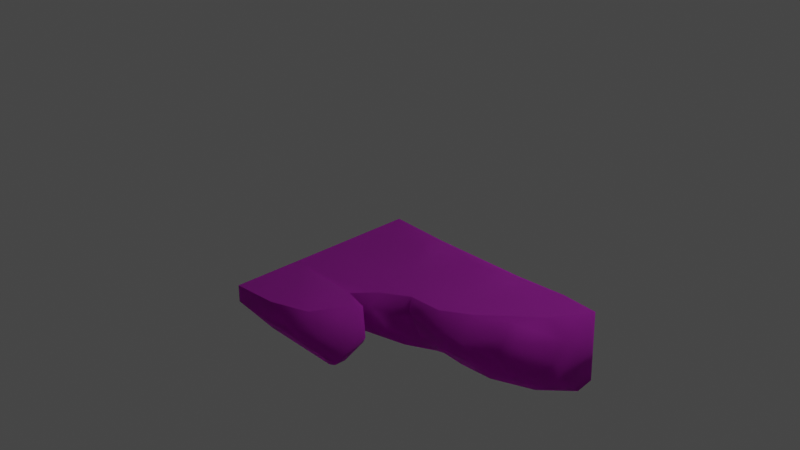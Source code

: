 # Source: Ruins_Trim_Base_DMG_2M_B.blend  (saved by Blender 3.5.10; exported with 4.5.12 LTS)
import bpy
from mathutils import Matrix  # noqa: F401  (used for matrix-valued properties, if any)

bpy.ops.wm.read_factory_settings(use_empty=True)
scene = bpy.context.scene
scene.name = 'Scene'

# ---- collections
col_collection = bpy.data.collections.new('Collection'); scene.collection.children.link(col_collection)

# ---- images (referenced by path relative to the original .blend; pixels are not part of the script)
import os
ASSET_DIR = os.environ.get("B2B_ASSET_DIR", "")  # directory of the original .blend (textures are referenced by path, not embedded)
HERE = os.path.dirname(os.path.abspath(__file__))  # packed textures are extracted next to this script under _unpacked/

def load_image(name, relpath, width, height, colorspace="sRGB"):
    """Load a texture the original file referenced (path relative to the .blend, or extracted next to this script)."""
    p = next((c for c in (os.path.join(HERE, relpath), os.path.join(ASSET_DIR, relpath)) if relpath and os.path.exists(c)), "")
    if p:
        img = bpy.data.images.load(p, check_existing=True)
        img.name = name
    else:  # same state as the original file: an image datablock whose file is absent (Cycles renders it pink)
        img = bpy.data.images.new(name, width, height)
        img.source = "FILE"
        img.filepath = "//" + (relpath or name)
    img.colorspace_settings.name = colorspace
    return img
img_dn_hl_ruins_trim_base_b_d_png = load_image('Dn_HL_Ruins_Trim_Base_B_d.png', 'Dn_HL_Ruins_Trim_Base_B_d.png', 1024, 1024, 'sRGB')
img_dn_hl_ruins_trim_base_b_mre_packed_png = load_image('Dn_HL_Ruins_Trim_Base_B_mre_packed.png', 'Dn_HL_Ruins_Trim_Base_B_mre_packed.png', 1024, 1024, 'sRGB')
img_c__users_joo_desktop_files_game_environment_hell_textures__dn_h = load_image('C__Users_joo_Desktop_Files_Game_Environment_Hell_Textures__Dn_H', 'C__Users_joo_Desktop_Files_Game_Environment_Hell_Textures__Dn_HL_Ruins_Trim_Base_B_n_png_Normal_Bump.png', 1024, 1024, 'sRGB')

# ---- materials (node trees are filled in below, after node groups)
mat_dn_hl_inst_ruins_trim_base_b = bpy.data.materials.new('Dn_HL_Inst_Ruins_Trim_Base_B')
mat_dn_hl_inst_ruins_trim_base_b.use_transparent_shadow = False
mat_dn_hl_inst_ruins_trim_base_b.diffuse_color = (0.588, 0.588, 0.588, 1.0)
mat_dn_hl_inst_ruins_trim_base_b.roughness = 0.9

# ---- material node trees
mat_dn_hl_inst_ruins_trim_base_b.use_nodes = True; mat_dn_hl_inst_ruins_trim_base_b.node_tree.nodes.clear()
_N = mat_dn_hl_inst_ruins_trim_base_b.node_tree.nodes; _L = mat_dn_hl_inst_ruins_trim_base_b.node_tree.links
n0 = _N.new('ShaderNodeBsdfPrincipled'); n0.name = 'Principled BSDF'; n0.location = (0, 300)
n0.distribution = 'GGX'
n0.subsurface_method = 'RANDOM_WALK_SKIN'
n0.inputs[2].default_value = 0.9
n0.inputs[13].default_value = 0.0
n0.inputs[18].default_value = 1.0
n0.inputs[27].default_value = (0.0, 0.0, 0.0, 1.0)
n0.inputs[28].default_value = 1.0
n1 = _N.new('ShaderNodeOutputMaterial'); n1.name = 'Material Output'; n1.location = (280, 300)
n2 = _N.new('ShaderNodeTexImage'); n2.name = 'Image Texture'; n2.location = (-480, 300)
n2.image = img_dn_hl_ruins_trim_base_b_d_png
n3 = _N.new('ShaderNodeTexImage'); n3.name = 'Image Texture.001'; n3.location = (-480, 0)
n3.image = img_dn_hl_ruins_trim_base_b_mre_packed_png
n4 = _N.new('ShaderNodeTexImage'); n4.name = 'Image Texture.002'; n4.location = (-480, -300)
n4.image = img_c__users_joo_desktop_files_game_environment_hell_textures__dn_h
n5 = _N.new('ShaderNodeNormalMap'); n5.name = 'Normal Map'; n5.location = (-200, -300)
n5.inputs[0].default_value = 0.0
_L.new(n2.outputs[0], n0.inputs[0])
_L.new(n4.outputs[0], n5.inputs[1])
_L.new(n5.outputs[0], n0.inputs[5])
_L.new(n0.outputs[0], n1.inputs[0])
_L.new(n3.outputs[0], n0.inputs[1])
n1.is_active_output = True

# ---- world
world_world = bpy.data.worlds.new('World'); scene.world = world_world
world_world.use_nodes = True; world_world.node_tree.nodes.clear()
_N = world_world.node_tree.nodes; _L = world_world.node_tree.links
n0 = _N.new('ShaderNodeOutputWorld'); n0.name = 'World Output'; n0.location = (300, 300)
n1 = _N.new('ShaderNodeBackground'); n1.name = 'Background'; n1.location = (10, 300)
n1.inputs[0].default_value = (0.05088, 0.05088, 0.05088, 1.0)
_L.new(n1.outputs[0], n0.inputs[0])
n0.is_active_output = True
world_world.color = (0.05088, 0.05088, 0.05088)
world_world.use_sun_shadow = False
world_world.sun_shadow_jitter_overblur = 0.0

# ---- cameras
cam_camera = bpy.data.cameras.new('Camera')
cam_camera.clip_end = 100.0
cam_camera.ortho_scale = 7.314

# ---- lights
light_light = bpy.data.lights.new('Light', 'POINT')
light_light.transmission_factor = 0.0
light_light.energy = 1000.0
light_light.shadow_soft_size = 0.1
light_light.shadow_maximum_resolution = 0.006
light_light.use_absolute_resolution = True

# ---- meshes
me_ruins_trim_base_dmg_2m_b = bpy.data.meshes.new('Ruins_Trim_Base_DMG_2M_B')
me_ruins_trim_base_dmg_2m_b.from_pydata([(2.5, 0.007003, 0.07523), (2.467, -0.03143, -0.02543), (2.127, -0.000209, -0.0105), (0.9544, -0.001084, 1.162), (0.7496, -0.0329, 1.318), (0.983, -0.08771, 1.265), (1.242, 0.02167, 1.023), (2.127, -0.7368, -0.006683), (2.496, -0.7263, -0.01073), (2.497, -0.7551, 0.173), (2.289, -0.7893, 0.2929), (2.274, -0.7006, 0.4969), (1.667, -0.5905, 0.7965), (1.58, -0.3841, 0.9933), (1.484, -0.4131, 0.9289), (1.791, -0.3489, 1.002), (1.959, -0.6178, 0.7473), (2.5, -0.1418, 0.4041), (2.269, 0.00239, 0.4068), (2.483, -0.52, 0.4716), (2.393, -0.642, 0.4904), (2.366, -0.5019, 0.5623), (2.185, -0.4781, 0.7086), (2.019, -0.4424, 0.8697), (2.075, -0.3056, 0.831), (1.887, -0.1476, 1.058), (2.145, -0.09411, 0.7696), (1.795, -0.2916, 1.067), (1.486, -0.3246, 0.9829), (1.329, -0.1763, 1.082), (1.426, -0.2572, 1.099), (1.323, -0.03553, 1.122), (1.585, 0.0309, 1.023), (1.841, 0.02428, 0.8473), (2.058, -0.02523, 0.6576), (2.186, -0.281, 0.8422), (2.259, -0.1044, 0.7859), (2.265, -0.4188, 0.8269), (2.45, -0.4368, 0.6204), (2.495, -0.2782, 0.5223), (2.179, -0.01066, 0.6519), (0.0, 0.0, 1.324), (-0.003778, -0.1683, 1.991), (-0.002078, 0.0, 1.991), (0.000379, -0.1702, 1.324), (0.000379, -0.5115, 1.703), (0.0, 0.0, 0.6622), (-0.001905, -0.3624, 1.324), (0.000379, -0.482, 0.6622), (0.0, 0.0, 0.0), (-0.000763, -0.5979, 0.7853), (0.000379, -0.7938, 0.0), (0.000379, -0.8334, 0.2461), (1.414, -0.4764, 0.8977), (1.516, -0.6633, 0.6515), (1.3, -0.6382, 0.7482), (1.24, -0.7089, 0.5496), (0.8931, -0.6133, 0.8979), (1.894, -0.7657, 0.3516), (0.9589, -0.7446, 0.5315), (0.523, -0.4249, 1.26), (1.962, -0.8033, 0.2799), (1.829, -0.7825, 0.1928), (1.766, -0.7588, 0.01381), (1.337, -0.8246, 0.2864), (1.562, -0.7304, -0.02539), (1.24, -0.7789, -0.03665), (0.06899, -0.8591, 0.2954), (0.06934, -0.4874, 1.107), (0.2708, -0.4062, 1.297), (0.6043, -0.3896, 1.334), (0.5593, -0.3746, 1.341), (0.1112, -0.4055, 1.307), (0.885, -0.3046, 1.328), (1.017, -0.3934, 1.4), (0.9851, -0.5141, 1.591), (0.4717, -0.513, 1.556), (0.2978, -0.5592, 1.675), (0.8871, -0.5614, 1.687), (0.09209, -0.5273, 1.711), (1.06, -0.4473, 1.767), (0.7383, -0.1567, 2.006), (0.4875, 0.03643, 1.993), (0.8139, 0.01667, 1.842), (0.9757, -0.1392, 1.827), (1.173, -0.2944, 1.706), (1.135, -0.2611, 1.474), (1.144, -0.1561, 1.487), (0.9615, -0.001948, 1.476), (0.943, -0.0805, 1.33), (1.335, -0.06457, -0.01508), (1.107, -0.315, -0.03753), (0.7482, -0.05888, -0.02678), (0.989, -0.4198, -0.05155), (0.6276, 0.01723, 1.366), (0.6765, 0.05883, 1.851), (0.3297, 0.01143, 1.565), (0.993, 0.01056, 0.7729), (1.631, 0.04371, 0.7717), (0.5116, -0.03052, 0.1867), (0.6133, -0.01706, 0.006211), (1.208, -0.01284, 0.1345), (1.618, 0.001939, 0.02859), (1.602, 0.01948, 0.5566), (2.011, -0.005354, 0.3845), (1.148, -0.5242, 1.015), (1.148, -0.4318, 1.042), (1.125, -0.3142, 1.254), (1.126, -0.2508, 1.221)], [], [(0, 1, 2), (3, 4, 5), (3, 5, 6), (7, 8, 9), (7, 9, 10), (11, 10, 9), (12, 13, 14), (15, 13, 12), (16, 15, 12), (12, 11, 16), (17, 0, 18), (17, 19, 0), (8, 1, 0), (19, 8, 0), (9, 8, 19), (19, 20, 9), (19, 21, 20), (11, 9, 20), (22, 20, 21), (23, 11, 20), (22, 23, 20), (16, 11, 23), (22, 24, 23), (16, 23, 15), (24, 25, 23), (26, 25, 24), (23, 27, 15), (25, 27, 23), (28, 15, 27), (28, 13, 15), (14, 13, 28), (14, 28, 29), (28, 27, 30), (30, 29, 28), (25, 30, 27), (30, 31, 29), (31, 30, 25), (31, 6, 29), (6, 31, 32), (31, 25, 32), (32, 25, 33), (26, 33, 25), (26, 34, 33), (34, 18, 33), (24, 35, 26), (26, 35, 36), (35, 37, 36), (37, 35, 24), (22, 37, 24), (22, 21, 37), (37, 21, 38), (37, 38, 36), (21, 39, 38), (19, 39, 21), (36, 38, 39), (39, 19, 17), (36, 39, 17), (17, 40, 36), (18, 40, 17), (36, 40, 26), (34, 40, 18), (40, 34, 26), (41, 42, 43), (42, 41, 44), (45, 42, 44), (46, 44, 41), (45, 44, 47), (44, 46, 48), (48, 47, 44), (48, 46, 49), (47, 48, 50), (49, 51, 48), (48, 52, 50), (48, 51, 52), (12, 14, 53), (12, 53, 54), (55, 54, 53), (11, 12, 54), (54, 55, 56), (54, 56, 11), (57, 56, 55), (11, 56, 58), (59, 56, 57), (60, 59, 57), (61, 11, 58), (11, 61, 10), (61, 7, 10), (62, 7, 61), (58, 62, 61), (62, 63, 7), (64, 62, 58), (64, 63, 62), (58, 56, 64), (65, 63, 64), (56, 59, 64), (66, 65, 64), (64, 67, 66), (67, 64, 59), (51, 66, 67), (67, 52, 51), (50, 52, 67), (67, 59, 68), (50, 67, 68), (68, 59, 60), (68, 47, 50), (68, 60, 69), (70, 69, 60), (69, 70, 71), (69, 71, 47), (68, 69, 72), (68, 72, 47), (69, 47, 72), (73, 74, 71), (75, 71, 74), (76, 71, 75), (77, 71, 76), (47, 71, 77), (45, 47, 77), (76, 75, 78), (78, 77, 76), (79, 45, 77), (78, 79, 77), (79, 42, 45), (75, 80, 78), (74, 80, 75), (81, 79, 78), (42, 79, 81), (80, 81, 78), (43, 42, 82), (42, 81, 82), (81, 83, 82), (83, 81, 84), (84, 81, 80), (74, 85, 80), (85, 84, 80), (86, 85, 74), (74, 73, 86), (87, 84, 85), (85, 86, 87), (87, 83, 84), (87, 88, 83), (87, 89, 88), (86, 89, 87), (86, 73, 89), (4, 89, 73), (1, 8, 7), (1, 7, 2), (2, 7, 90), (63, 65, 7), (7, 91, 90), (91, 7, 65), (92, 90, 91), (65, 66, 91), (91, 49, 92), (91, 66, 93), (91, 93, 49), (51, 93, 66), (93, 51, 49), (4, 88, 89), (4, 94, 88), (88, 94, 83), (94, 4, 41), (4, 3, 41), (83, 94, 95), (95, 82, 83), (96, 95, 94), (82, 95, 96), (96, 94, 41), (82, 96, 43), (43, 96, 41), (3, 97, 41), (6, 97, 3), (97, 46, 41), (6, 98, 97), (32, 98, 6), (32, 33, 98), (97, 99, 46), (99, 49, 46), (99, 100, 49), (99, 97, 100), (100, 92, 49), (97, 98, 101), (97, 101, 100), (100, 102, 92), (102, 100, 101), (102, 90, 92), (2, 90, 102), (101, 98, 103), (102, 101, 103), (33, 103, 98), (2, 102, 103), (33, 18, 103), (103, 104, 2), (18, 104, 103), (104, 0, 2), (104, 18, 0), (73, 71, 70), (70, 105, 73), (70, 60, 105), (57, 105, 60), (55, 105, 57), (5, 4, 73), (106, 105, 55), (53, 106, 55), (106, 53, 14), (105, 107, 73), (107, 105, 106), (73, 107, 5), (106, 14, 108), (106, 108, 107), (5, 107, 108), (29, 108, 14), (5, 108, 29), (5, 29, 6)])
me_ruins_trim_base_dmg_2m_b.polygons.foreach_set('use_smooth', [True] * 214)
_k = set([(0, 2), (0, 18), (1, 2), (1, 8), (2, 90), (3, 4), (3, 6), (4, 73), (4, 89), (6, 32), (7, 8), (7, 10), (7, 63), (10, 11), (11, 16), (13, 14), (13, 15), (14, 53), (15, 16), (18, 33), (32, 33), (41, 43), (41, 46), (42, 43), (42, 45), (43, 82), (45, 47), (46, 49), (47, 50), (47, 71), (49, 51), (49, 92), (50, 52), (51, 52), (51, 66), (53, 55), (55, 57), (57, 60), (60, 70), (63, 65), (65, 66), (70, 71), (71, 73), (82, 83), (83, 88), (88, 89), (90, 92)])
me_ruins_trim_base_dmg_2m_b.attributes.new('sharp_edge', 'BOOLEAN', 'EDGE').data.foreach_set('value', [ (min(e.vertices), max(e.vertices)) in _k for e in me_ruins_trim_base_dmg_2m_b.edges])
_uv = me_ruins_trim_base_dmg_2m_b.uv_layers.new(name='UVMap')
_uv.uv.foreach_set('vector', [0.8677, 0.8636, 0.8652, 0.8568, 0.8423, 0.8578, 0.7627, 0.9373, 0.749, 0.9478, 0.7646, 0.9443, 0.7627, 0.9373, 0.7646, 0.9443, 0.7822, 0.9278, 0.6406, 0.6108, 0.5806, 0.6111, 0.5811, 0.6411, 0.6406, 0.6108, 0.5811, 0.6411, 0.6152, 0.6602, 0.6182, 0.6934, 0.6152, 0.6602, 0.5811, 0.6411, 0.5752, 0.8348, 0.5557, 0.8168, 0.5405, 0.8307, 0.5791, 0.7963, 0.5557, 0.8168, 0.5752, 0.8348, 0.6118, 0.8026, 0.5791, 0.7963, 0.5752, 0.8348, 0.5752, 0.8348, 0.6606, 0.822, 0.6118, 0.8026, 0.7383, 0.7854, 0.7466, 0.83, 0.7666, 0.786, 0.7383, 0.7854, 0.7183, 0.7881, 0.7466, 0.83, 0.7397, 0.8474, 0.7471, 0.8488, 0.7466, 0.83, 0.7183, 0.7881, 0.7397, 0.8474, 0.7466, 0.83, 0.7129, 0.8348, 0.7397, 0.8474, 0.7183, 0.7881, 0.7183, 0.7881, 0.6865, 0.7917, 0.7129, 0.8348, 0.7183, 0.7881, 0.6973, 0.7695, 0.6865, 0.7917, 0.6606, 0.822, 0.7129, 0.8348, 0.6865, 0.7917, 0.6592, 0.7524, 0.6865, 0.7917, 0.6973, 0.7695, 0.6182, 0.7719, 0.6606, 0.822, 0.6865, 0.7917, 0.6592, 0.7524, 0.6182, 0.7719, 0.6865, 0.7917, 0.6118, 0.8026, 0.6606, 0.822, 0.6182, 0.7719, 0.6592, 0.7524, 0.624, 0.7402, 0.6182, 0.7719, 0.6118, 0.8026, 0.6182, 0.7719, 0.5791, 0.7963, 0.624, 0.7402, 0.5786, 0.7605, 0.6182, 0.7719, 0.6079, 0.7161, 0.5786, 0.7605, 0.624, 0.7402, 0.6182, 0.7719, 0.5767, 0.7827, 0.5791, 0.7963, 0.5786, 0.7605, 0.5767, 0.7827, 0.6182, 0.7719, 0.5454, 0.8145, 0.5791, 0.7963, 0.5767, 0.7827, 0.5454, 0.8145, 0.5557, 0.8168, 0.5791, 0.7963, 0.5405, 0.8307, 0.5557, 0.8168, 0.5454, 0.8145, 0.5405, 0.8307, 0.5454, 0.8145, 0.5181, 0.812, 0.5454, 0.8145, 0.5767, 0.7827, 0.5352, 0.801, 0.5352, 0.801, 0.5181, 0.812, 0.5454, 0.8145, 0.5786, 0.7605, 0.5352, 0.801, 0.5767, 0.7827, 0.5352, 0.801, 0.5229, 0.8008, 0.5181, 0.812, 0.5229, 0.8008, 0.5352, 0.801, 0.5786, 0.7605, 0.5229, 0.8008, 0.5049, 0.8063, 0.5181, 0.812, 0.5049, 0.8063, 0.5229, 0.8008, 0.5303, 0.7657, 0.5229, 0.8008, 0.5786, 0.7605, 0.5303, 0.7657, 0.5303, 0.7657, 0.5786, 0.7605, 0.5615, 0.7283, 0.6079, 0.7161, 0.5615, 0.7283, 0.5786, 0.7605, 0.6079, 0.7161, 0.5952, 0.6941, 0.5615, 0.7283, 0.5952, 0.6941, 0.5752, 0.656, 0.5615, 0.7283, 0.8667, 0.8995, 0.8848, 0.9015, 0.876, 0.888, 0.876, 0.888, 0.8848, 0.9015, 0.8975, 0.8837, 0.8848, 0.9015, 0.9009, 0.9005, 0.8975, 0.8837, 0.9009, 0.9005, 0.8848, 0.9015, 0.8853, 0.9208, 0.9087, 0.9221, 0.9009, 0.9005, 0.8853, 0.9208, 0.9087, 0.9221, 0.9424, 0.9161, 0.9009, 0.9005, 0.9009, 0.9005, 0.9424, 0.9161, 0.9355, 0.9045, 0.9009, 0.9005, 0.9355, 0.9045, 0.8975, 0.8837, 0.9424, 0.9161, 0.9546, 0.8967, 0.9355, 0.9045, 0.9609, 0.9018, 0.9546, 0.8967, 0.9424, 0.9161, 0.8975, 0.8837, 0.9355, 0.9045, 0.9546, 0.8967, 0.9546, 0.8967, 0.9634, 0.8942, 0.9609, 0.8778, 0.8975, 0.8837, 0.9546, 0.8967, 0.9609, 0.8778, 0.9609, 0.8778, 0.9092, 0.8588, 0.8975, 0.8837, 0.9458, 0.8452, 0.9092, 0.8588, 0.9609, 0.8778, 0.8975, 0.8837, 0.9092, 0.8588, 0.8906, 0.8602, 0.9014, 0.8405, 0.9092, 0.8588, 0.9458, 0.8452, 0.9092, 0.8588, 0.9014, 0.8405, 0.8906, 0.8602, 0.6865, 0.9481, 0.6714, 0.9935, 0.6865, 0.9935, 0.6714, 0.9935, 0.6865, 0.9481, 0.6714, 0.9481, 0.6401, 0.9739, 0.6714, 0.9935, 0.6714, 0.9481, 0.6865, 0.9031, 0.6714, 0.9481, 0.6865, 0.9481, 0.6401, 0.9739, 0.6714, 0.9481, 0.6538, 0.9481, 0.6714, 0.9481, 0.6865, 0.9031, 0.6431, 0.9031, 0.6431, 0.9031, 0.6538, 0.9481, 0.6714, 0.9481, 0.6431, 0.9031, 0.6865, 0.9031, 0.6865, 0.858, 0.6538, 0.9481, 0.6431, 0.9031, 0.6323, 0.9114, 0.6865, 0.858, 0.6147, 0.858, 0.6431, 0.9031, 0.6431, 0.9031, 0.6113, 0.8748, 0.6323, 0.9114, 0.6431, 0.9031, 0.6147, 0.858, 0.6113, 0.8748, 0.7183, 0.7412, 0.7485, 0.7622, 0.7593, 0.7572, 0.7183, 0.7412, 0.7593, 0.7572, 0.7422, 0.7175, 0.7764, 0.7324, 0.7422, 0.7175, 0.7593, 0.7572, 0.6182, 0.6934, 0.7183, 0.7412, 0.7422, 0.7175, 0.7422, 0.7175, 0.7764, 0.7324, 0.7866, 0.7004, 0.7422, 0.7175, 0.7866, 0.7004, 0.6182, 0.6934, 0.8413, 0.7572, 0.7866, 0.7004, 0.7764, 0.7324, 0.6182, 0.6934, 0.7866, 0.7004, 0.6797, 0.6689, 0.833, 0.698, 0.7866, 0.7004, 0.8413, 0.7572, 0.9023, 0.8221, 0.833, 0.698, 0.8413, 0.7572, 0.6685, 0.6572, 0.6182, 0.6934, 0.6797, 0.6689, 0.6182, 0.6934, 0.6685, 0.6572, 0.6152, 0.6602, 0.6685, 0.6572, 0.6406, 0.6108, 0.6152, 0.6602, 0.6899, 0.6428, 0.6406, 0.6108, 0.6685, 0.6572, 0.6797, 0.6689, 0.6899, 0.6428, 0.6685, 0.6572, 0.6899, 0.6428, 0.6997, 0.6133, 0.6406, 0.6108, 0.771, 0.6572, 0.6899, 0.6428, 0.6797, 0.6689, 0.771, 0.6572, 0.6997, 0.6133, 0.6899, 0.6428, 0.6797, 0.6689, 0.7866, 0.7004, 0.771, 0.6572, 0.7334, 0.6062, 0.6997, 0.6133, 0.771, 0.6572, 0.7866, 0.7004, 0.833, 0.698, 0.771, 0.6572, 0.7866, 0.6038, 0.7334, 0.6062, 0.771, 0.6572, 0.771, 0.6572, 0.9819, 0.6606, 0.7866, 0.6038, 0.9819, 0.6606, 0.771, 0.6572, 0.833, 0.698, 0.9941, 0.6111, 0.7866, 0.6038, 0.9819, 0.6606, 0.9819, 0.6606, 0.9937, 0.6526, 0.9941, 0.6111, 0.9922, 0.7439, 0.9937, 0.6526, 0.9819, 0.6606, 0.9819, 0.6606, 0.833, 0.698, 0.979, 0.7982, 0.9922, 0.7439, 0.9819, 0.6606, 0.979, 0.7982, 0.979, 0.7982, 0.833, 0.698, 0.9023, 0.8221, 0.979, 0.7982, 0.9907, 0.8353, 0.9922, 0.7439, 0.979, 0.7982, 0.9023, 0.8221, 0.9443, 0.8295, 0.8882, 0.8341, 0.9443, 0.8295, 0.9023, 0.8221, 0.9443, 0.8295, 0.8882, 0.8341, 0.8955, 0.8357, 0.9443, 0.8295, 0.8955, 0.8357, 0.9907, 0.8353, 0.979, 0.7982, 0.9443, 0.8295, 0.9717, 0.8318, 0.979, 0.7982, 0.9717, 0.8318, 0.9907, 0.8353, 0.9443, 0.8295, 0.9907, 0.8353, 0.9717, 0.8318, 0.4983, 0.6152, 0.4849, 0.6262, 0.5137, 0.6362, 0.4717, 0.6589, 0.5137, 0.6362, 0.4849, 0.6262, 0.5068, 0.6643, 0.5137, 0.6362, 0.4717, 0.6589, 0.5225, 0.6797, 0.5137, 0.6362, 0.5068, 0.6643, 0.5532, 0.6482, 0.5137, 0.6362, 0.5225, 0.6797, 0.5439, 0.6931, 0.5532, 0.6482, 0.5225, 0.6797, 0.5068, 0.6643, 0.4717, 0.6589, 0.4795, 0.6824, 0.4795, 0.6824, 0.5225, 0.6797, 0.5068, 0.6643, 0.5337, 0.6936, 0.5439, 0.6931, 0.5225, 0.6797, 0.4795, 0.6824, 0.5337, 0.6936, 0.5225, 0.6797, 0.5337, 0.6936, 0.5396, 0.73, 0.5439, 0.6931, 0.4717, 0.6589, 0.4609, 0.6995, 0.4795, 0.6824, 0.4409, 0.6553, 0.4609, 0.6995, 0.4717, 0.6589, 0.4897, 0.7234, 0.5337, 0.6936, 0.4795, 0.6824, 0.5396, 0.73, 0.5337, 0.6936, 0.4897, 0.7234, 0.4609, 0.6995, 0.4897, 0.7234, 0.4795, 0.6824, 0.5405, 0.7349, 0.5396, 0.73, 0.5054, 0.7405, 0.5396, 0.73, 0.4897, 0.7234, 0.5054, 0.7405, 0.4897, 0.7234, 0.4746, 0.7378, 0.5054, 0.7405, 0.4746, 0.7378, 0.4897, 0.7234, 0.4644, 0.7231, 0.4644, 0.7231, 0.4897, 0.7234, 0.4609, 0.6995, 0.4409, 0.6553, 0.4497, 0.6914, 0.4609, 0.6995, 0.4497, 0.6914, 0.446, 0.7114, 0.4609, 0.6995, 0.4338, 0.6687, 0.4497, 0.6914, 0.4409, 0.6553, 0.4409, 0.6553, 0.4229, 0.6482, 0.4338, 0.6687, 0.4312, 0.6729, 0.446, 0.7114, 0.4497, 0.6914, 0.4497, 0.6914, 0.4338, 0.6687, 0.4312, 0.6729, 0.4312, 0.6729, 0.4324, 0.7175, 0.446, 0.7114, 0.4312, 0.6729, 0.4165, 0.6748, 0.4324, 0.7175, 0.4312, 0.6729, 0.4172, 0.655, 0.4165, 0.6748, 0.4338, 0.6687, 0.4172, 0.655, 0.4312, 0.6729, 0.4338, 0.6687, 0.4229, 0.6482, 0.4172, 0.655, 0.4143, 0.6423, 0.4172, 0.655, 0.4229, 0.6482, 0.9883, 0.971, 0.9917, 0.9394, 0.9653, 0.9394, 0.9883, 0.971, 0.9653, 0.9394, 0.9678, 0.9734, 0.9678, 0.9734, 0.9653, 0.9394, 0.9199, 0.9693, 0.9556, 0.931, 0.938, 0.9329, 0.9653, 0.9394, 0.9653, 0.9394, 0.9058, 0.954, 0.9199, 0.9693, 0.9058, 0.954, 0.9653, 0.9394, 0.938, 0.9329, 0.8848, 0.9699, 0.9199, 0.9693, 0.9058, 0.954, 0.938, 0.9329, 0.9111, 0.9316, 0.9058, 0.954, 0.9058, 0.954, 0.8452, 0.9659, 0.8848, 0.9699, 0.9058, 0.954, 0.9111, 0.9316, 0.894, 0.9481, 0.9058, 0.954, 0.894, 0.9481, 0.8452, 0.9659, 0.8433, 0.9304, 0.894, 0.9481, 0.9111, 0.9316, 0.894, 0.9481, 0.8433, 0.9304, 0.8452, 0.9659, 0.749, 0.9478, 0.7632, 0.9585, 0.7617, 0.9487, 0.749, 0.9478, 0.7407, 0.9511, 0.7632, 0.9585, 0.7632, 0.9585, 0.7407, 0.9511, 0.7534, 0.9834, 0.7407, 0.9511, 0.749, 0.9478, 0.6982, 0.9483, 0.749, 0.9478, 0.7627, 0.9373, 0.6982, 0.9483, 0.7534, 0.9834, 0.7407, 0.9511, 0.7437, 0.9839, 0.7437, 0.9839, 0.731, 0.9936, 0.7534, 0.9834, 0.7202, 0.9646, 0.7437, 0.9839, 0.7407, 0.9511, 0.731, 0.9936, 0.7437, 0.9839, 0.7202, 0.9646, 0.7202, 0.9646, 0.7407, 0.9511, 0.6982, 0.9483, 0.731, 0.9936, 0.7202, 0.9646, 0.6978, 0.9934, 0.6978, 0.9934, 0.7202, 0.9646, 0.6982, 0.9483, 0.7627, 0.9373, 0.7651, 0.9109, 0.6982, 0.9483, 0.7822, 0.9278, 0.7651, 0.9109, 0.7627, 0.9373, 0.7651, 0.9109, 0.6982, 0.9034, 0.6982, 0.9483, 0.7822, 0.9278, 0.8086, 0.9108, 0.7651, 0.9109, 0.8057, 0.9279, 0.8086, 0.9108, 0.7822, 0.9278, 0.8057, 0.9279, 0.8228, 0.916, 0.8086, 0.9108, 0.7651, 0.9109, 0.7329, 0.8712, 0.6982, 0.9034, 0.7329, 0.8712, 0.6982, 0.8585, 0.6982, 0.9034, 0.7329, 0.8712, 0.7397, 0.859, 0.6982, 0.8585, 0.7329, 0.8712, 0.7651, 0.9109, 0.7397, 0.859, 0.7397, 0.859, 0.7485, 0.8567, 0.6982, 0.8585, 0.7651, 0.9109, 0.8086, 0.9108, 0.7798, 0.8677, 0.7651, 0.9109, 0.7798, 0.8677, 0.7397, 0.859, 0.7397, 0.859, 0.8076, 0.8605, 0.7485, 0.8567, 0.8076, 0.8605, 0.7397, 0.859, 0.7798, 0.8677, 0.8076, 0.8605, 0.7886, 0.8575, 0.7485, 0.8567, 0.8423, 0.8578, 0.7886, 0.8575, 0.8076, 0.8605, 0.7798, 0.8677, 0.8086, 0.9108, 0.8066, 0.8962, 0.8076, 0.8605, 0.7798, 0.8677, 0.8066, 0.8962, 0.8228, 0.916, 0.8066, 0.8962, 0.8086, 0.9108, 0.8423, 0.8578, 0.8076, 0.8605, 0.8066, 0.8962, 0.8228, 0.916, 0.8516, 0.8861, 0.8066, 0.8962, 0.8066, 0.8962, 0.8345, 0.8846, 0.8423, 0.8578, 0.8516, 0.8861, 0.8345, 0.8846, 0.8066, 0.8962, 0.8345, 0.8846, 0.8677, 0.8636, 0.8423, 0.8578, 0.8345, 0.8846, 0.8516, 0.8861, 0.8677, 0.8636, 0.8413, 0.8311, 0.8955, 0.8357, 0.8882, 0.8341, 0.8882, 0.8341, 0.7998, 0.7737, 0.8413, 0.8311, 0.8882, 0.8341, 0.9023, 0.8221, 0.7998, 0.7737, 0.8413, 0.7572, 0.7998, 0.7737, 0.9023, 0.8221, 0.7764, 0.7324, 0.7998, 0.7737, 0.8413, 0.7572, 0.8228, 0.8268, 0.853, 0.8499, 0.8413, 0.8311, 0.8003, 0.7799, 0.7998, 0.7737, 0.7764, 0.7324, 0.7593, 0.7572, 0.8003, 0.7799, 0.7764, 0.7324, 0.8003, 0.7799, 0.7593, 0.7572, 0.7485, 0.7622, 0.7998, 0.7737, 0.8159, 0.8151, 0.8413, 0.8311, 0.8159, 0.8151, 0.7998, 0.7737, 0.8003, 0.7799, 0.8413, 0.8311, 0.8159, 0.8151, 0.8228, 0.8268, 0.8003, 0.7799, 0.7485, 0.7622, 0.8125, 0.8123, 0.8003, 0.7799, 0.8125, 0.8123, 0.8159, 0.8151, 0.8228, 0.8268, 0.8159, 0.8151, 0.8125, 0.8123, 0.7754, 0.7886, 0.8125, 0.8123, 0.7485, 0.7622, 0.8228, 0.8268, 0.8125, 0.8123, 0.7754, 0.7886, 0.8228, 0.8268, 0.7754, 0.7886, 0.772, 0.8051])
me_ruins_trim_base_dmg_2m_b.materials.append(mat_dn_hl_inst_ruins_trim_base_b)
me_ruins_trim_base_dmg_2m_b.update()
me_ruins_trim_base_dmg_2m_b.normals_split_custom_set([tuple(v) for v in zip(*[iter([0.6556, 0.7107, -0.2552, 0.6505, 0.6135, -0.4477, 0.06833, 0.9244, -0.3754, 0.2585, 0.7732, 0.5791, 0.3008, 0.4988, 0.8128, 0.3414, 0.5253, 0.7794, 0.2585, 0.7732, 0.5791, 0.3414, 0.5253, 0.7794, 0.09903, 0.6545, 0.7495, 0.03836, -0.983, -0.1793, 0.7209, -0.6838, -0.113, 0.6987, -0.7146, 0.03408, 0.03836, -0.983, -0.1793, 0.6987, -0.7146, 0.03408, 0.2442, -0.958, 0.1502, 0.3773, -0.7764, 0.5049, 0.2442, -0.958, 0.1502, 0.6987, -0.7146, 0.03408, -0.005567, -0.7922, 0.6102, -0.06397, -0.7027, 0.7086, -0.06232, -0.6377, 0.7678, 0.07248, -0.6682, 0.7404, -0.06397, -0.7027, 0.7086, -0.005567, -0.7922, 0.6102, -0.01767, -0.9148, 0.4036, 0.07248, -0.6682, 0.7404, -0.005567, -0.7922, 0.6102, -0.005567, -0.7922, 0.6102, -0.01282, -0.9444, 0.3286, -0.01767, -0.9148, 0.4036, 0.8784, 0.42, 0.228, 0.6556, 0.7107, -0.2552, 0.5348, 0.747, 0.3949, 0.8784, 0.42, 0.228, 0.8972, -0.1737, 0.406, 0.6556, 0.7107, -0.2552, 0.7209, -0.6838, -0.113, 0.6505, 0.6135, -0.4477, 0.6556, 0.7107, -0.2552, 0.8972, -0.1737, 0.406, 0.7209, -0.6838, -0.113, 0.6556, 0.7107, -0.2552, 0.6987, -0.7146, 0.03408, 0.7209, -0.6838, -0.113, 0.8972, -0.1737, 0.406, 0.8972, -0.1737, 0.406, 0.5642, -0.5704, 0.5969, 0.6987, -0.7146, 0.03408, 0.8972, -0.1737, 0.406, 0.6003, -0.5126, 0.6139, 0.5642, -0.5704, 0.5969, 0.3773, -0.7764, 0.5049, 0.6987, -0.7146, 0.03408, 0.5642, -0.5704, 0.5969, 0.3625, -0.591, 0.7206, 0.5642, -0.5704, 0.5969, 0.6003, -0.5126, 0.6139, 0.4897, -0.3999, 0.7748, 0.3773, -0.7764, 0.5049, 0.5642, -0.5704, 0.5969, 0.3625, -0.591, 0.7206, 0.4897, -0.3999, 0.7748, 0.5642, -0.5704, 0.5969, 0.336, -0.6139, 0.7143, 0.3773, -0.7764, 0.5049, 0.4897, -0.3999, 0.7748, 0.3625, -0.591, 0.7206, 0.1273, -0.07439, 0.9891, 0.4897, -0.3999, 0.7748, 0.336, -0.6139, 0.7143, 0.4897, -0.3999, 0.7748, 0.02193, -0.703, 0.7108, 0.1273, -0.07439, 0.9891, 0.4744, 0.2603, 0.841, 0.4897, -0.3999, 0.7748, 0.1695, 0.6405, 0.749, 0.4744, 0.2603, 0.841, 0.1273, -0.07439, 0.9891, 0.4897, -0.3999, 0.7748, 0.1667, -0.4221, 0.8911, 0.02193, -0.703, 0.7108, 0.4744, 0.2603, 0.841, 0.1667, -0.4221, 0.8911, 0.4897, -0.3999, 0.7748, -0.1315, -0.6404, 0.7567, 0.02193, -0.703, 0.7108, 0.1667, -0.4221, 0.8911, -0.1315, -0.6404, 0.7567, -0.1558, -0.07484, 0.9849, 0.02193, -0.703, 0.7108, 0.06391, -0.5475, 0.8344, -0.1558, -0.07484, 0.9849, -0.1315, -0.6404, 0.7567, 0.06391, -0.5475, 0.8344, -0.1315, -0.6404, 0.7567, 0.03369, -0.1727, 0.9844, -0.1315, -0.6404, 0.7567, 0.1667, -0.4221, 0.8911, -0.3088, -0.6095, 0.7302, -0.3088, -0.6095, 0.7302, 0.03369, -0.1727, 0.9844, -0.1315, -0.6404, 0.7567, 0.4744, 0.2603, 0.841, -0.3088, -0.6095, 0.7302, 0.1667, -0.4221, 0.8911, -0.3088, -0.6095, 0.7302, -0.3582, 0.3028, 0.8832, 0.03369, -0.1727, 0.9844, -0.3582, 0.3028, 0.8832, -0.3088, -0.6095, 0.7302, 0.4744, 0.2603, 0.841, -0.3582, 0.3028, 0.8832, 0.09903, 0.6545, 0.7495, 0.03369, -0.1727, 0.9844, 0.09903, 0.6545, 0.7495, -0.3582, 0.3028, 0.8832, 0.2217, 0.6185, 0.7538, -0.3582, 0.3028, 0.8832, 0.4744, 0.2603, 0.841, 0.2217, 0.6185, 0.7538, 0.2217, 0.6185, 0.7538, 0.4744, 0.2603, 0.841, 0.4192, 0.7657, 0.4878, 0.1695, 0.6405, 0.749, 0.4192, 0.7657, 0.4878, 0.4744, 0.2603, 0.841, 0.1695, 0.6405, 0.749, 0.2548, 0.8617, 0.4387, 0.4192, 0.7657, 0.4878, 0.2548, 0.8617, 0.4387, 0.5348, 0.747, 0.3949, 0.4192, 0.7657, 0.4878, 0.1273, -0.07439, 0.9891, 0.07193, 0.119, 0.9903, 0.1695, 0.6405, 0.749, 0.1695, 0.6405, 0.749, 0.07193, 0.119, 0.9903, 0.4062, 0.5464, 0.7324, 0.07193, 0.119, 0.9903, 0.276, -0.4862, 0.8291, 0.4062, 0.5464, 0.7324, 0.276, -0.4862, 0.8291, 0.07193, 0.119, 0.9903, 0.1273, -0.07439, 0.9891, 0.3625, -0.591, 0.7206, 0.276, -0.4862, 0.8291, 0.1273, -0.07439, 0.9891, 0.3625, -0.591, 0.7206, 0.6003, -0.5126, 0.6139, 0.276, -0.4862, 0.8291, 0.276, -0.4862, 0.8291, 0.6003, -0.5126, 0.6139, 0.8505, -0.4711, 0.2339, 0.276, -0.4862, 0.8291, 0.8505, -0.4711, 0.2339, 0.4062, 0.5464, 0.7324, 0.6003, -0.5126, 0.6139, 0.9418, 0.07145, 0.3284, 0.8505, -0.4711, 0.2339, 0.8972, -0.1737, 0.406, 0.9418, 0.07145, 0.3284, 0.6003, -0.5126, 0.6139, 0.4062, 0.5464, 0.7324, 0.8505, -0.4711, 0.2339, 0.9418, 0.07145, 0.3284, 0.9418, 0.07145, 0.3284, 0.8972, -0.1737, 0.406, 0.8784, 0.42, 0.228, 0.4062, 0.5464, 0.7324, 0.9418, 0.07145, 0.3284, 0.8784, 0.42, 0.228, 0.8784, 0.42, 0.228, 0.1436, 0.9453, 0.293, 0.4062, 0.5464, 0.7324, 0.5348, 0.747, 0.3949, 0.1436, 0.9453, 0.293, 0.8784, 0.42, 0.228, 0.4062, 0.5464, 0.7324, 0.1436, 0.9453, 0.293, 0.1695, 0.6405, 0.749, 0.2548, 0.8617, 0.4387, 0.1436, 0.9453, 0.293, 0.5348, 0.747, 0.3949, 0.1436, 0.9453, 0.293, 0.2548, 0.8617, 0.4387, 0.1695, 0.6405, 0.749, -1.0, -0.001256, -0.00287, -1.0, 0.002784, -0.00454, -0.9999, 0.0101, -0.003117, -1.0, 0.002784, -0.00454, -1.0, -0.001256, -0.00287, -1.0, 0.001805, -0.001822, -1.0, -0.003345, -0.003014, -1.0, 0.002784, -0.00454, -1.0, 0.001805, -0.001822, -1.0, -0.0009016, 0.0001554, -1.0, 0.001805, -0.001822, -1.0, -0.001256, -0.00287, -1.0, -0.003345, -0.003014, -1.0, 0.001805, -0.001822, -0.9999, 0.01149, 0.002552, -1.0, 0.001805, -0.001822, -1.0, -0.0009016, 0.0001554, -1.0, 0.002319, -0.001957, -1.0, 0.002319, -0.001957, -0.9999, 0.01149, 0.002552, -1.0, 0.001805, -0.001822, -1.0, 0.002319, -0.001957, -1.0, -0.0009016, 0.0001554, -1.0, -0.0006012, 0.0001348, -0.9999, 0.01149, 0.002552, -1.0, 0.002319, -0.001957, -1.0, 0.005194, -0.004387, -1.0, -0.0006012, 0.0001348, -1.0, -0.000312, 0.0001469, -1.0, 0.002319, -0.001957, -1.0, 0.002319, -0.001957, -1.0, 0.0005851, -0.0004941, -1.0, 0.005194, -0.004387, -1.0, 0.002319, -0.001957, -1.0, -0.000312, 0.0001469, -1.0, 0.0005851, -0.0004941, -0.005567, -0.7922, 0.6102, -0.06232, -0.6377, 0.7678, 0.06938, -0.6765, 0.7331, -0.005567, -0.7922, 0.6102, 0.06938, -0.6765, 0.7331, 0.02455, -0.8981, 0.4391, 0.1003, -0.8951, 0.4344, 0.02455, -0.8981, 0.4391, 0.06938, -0.6765, 0.7331, -0.01282, -0.9444, 0.3286, -0.005567, -0.7922, 0.6102, 0.02455, -0.8981, 0.4391, 0.02455, -0.8981, 0.4391, 0.1003, -0.8951, 0.4344, 0.06359, -0.9252, 0.374, 0.02455, -0.8981, 0.4391, 0.06359, -0.9252, 0.374, -0.01282, -0.9444, 0.3286, -0.105, -0.9432, 0.3152, 0.06359, -0.9252, 0.374, 0.1003, -0.8951, 0.4344, -0.01282, -0.9444, 0.3286, 0.06359, -0.9252, 0.374, -0.02642, -0.9507, 0.3091, 0.0354, -0.9284, 0.37, 0.06359, -0.9252, 0.374, -0.105, -0.9432, 0.3152, -0.01476, -0.9122, 0.4094, 0.0354, -0.9284, 0.37, -0.105, -0.9432, 0.3152, -0.06112, -0.9908, 0.1209, -0.01282, -0.9444, 0.3286, -0.02642, -0.9507, 0.3091, -0.01282, -0.9444, 0.3286, -0.06112, -0.9908, 0.1209, 0.0356, -0.9855, 0.1661, -0.06112, -0.9908, 0.1209, 0.03814, -0.9806, -0.1922, 0.0356, -0.9855, 0.1661, 0.02093, -0.9974, -0.06842, 0.03814, -0.9806, -0.1922, -0.06112, -0.9908, 0.1209, -0.02642, -0.9507, 0.3091, 0.02093, -0.9974, -0.06842, -0.06112, -0.9908, 0.1209, 0.02093, -0.9974, -0.06842, 0.02577, -0.9808, -0.1932, 0.03814, -0.9806, -0.1922, 0.05889, -0.9915, 0.1159, 0.02093, -0.9974, -0.06842, -0.02642, -0.9507, 0.3091, 0.05889, -0.9915, 0.1159, 0.02577, -0.9808, -0.1932, 0.02093, -0.9974, -0.06842, -0.02642, -0.9507, 0.3091, 0.06359, -0.9252, 0.374, 0.05889, -0.9915, 0.1159, 0.005715, -0.9584, -0.2854, 0.02577, -0.9808, -0.1932, 0.05889, -0.9915, 0.1159, 0.06359, -0.9252, 0.374, 0.0354, -0.9284, 0.37, 0.05889, -0.9915, 0.1159, 0.07638, -0.9828, -0.1681, 0.005715, -0.9584, -0.2854, 0.05889, -0.9915, 0.1159, 0.05889, -0.9915, 0.1159, -0.2114, -0.966, 0.1487, 0.07638, -0.9828, -0.1681, -0.2114, -0.966, 0.1487, 0.05889, -0.9915, 0.1159, 0.0354, -0.9284, 0.37, -0.03103, -0.9774, -0.2089, 0.07638, -0.9828, -0.1681, -0.2114, -0.966, 0.1487, -0.2114, -0.966, 0.1487, -0.3609, -0.9325, 0.01648, -0.03103, -0.9774, -0.2089, -0.4306, -0.8213, 0.3743, -0.3609, -0.9325, 0.01648, -0.2114, -0.966, 0.1487, -0.2114, -0.966, 0.1487, 0.0354, -0.9284, 0.37, -0.1889, -0.899, 0.3952, -0.4306, -0.8213, 0.3743, -0.2114, -0.966, 0.1487, -0.1889, -0.899, 0.3952, -0.1889, -0.899, 0.3952, 0.0354, -0.9284, 0.37, -0.01476, -0.9122, 0.4094, -0.1889, -0.899, 0.3952, -0.2304, -0.8116, 0.5369, -0.4306, -0.8213, 0.3743, -0.1889, -0.899, 0.3952, -0.01476, -0.9122, 0.4094, -0.01631, -0.8176, 0.5755, -0.02783, -0.7965, 0.604, -0.01631, -0.8176, 0.5755, -0.01476, -0.9122, 0.4094, -0.01631, -0.8176, 0.5755, -0.02783, -0.7965, 0.604, -0.06053, -0.5862, 0.8079, -0.01631, -0.8176, 0.5755, -0.06053, -0.5862, 0.8079, -0.2304, -0.8116, 0.5369, -0.1889, -0.899, 0.3952, -0.01631, -0.8176, 0.5755, -0.04451, -0.6733, 0.738, -0.1889, -0.899, 0.3952, -0.04451, -0.6733, 0.738, -0.2304, -0.8116, 0.5369, -0.01631, -0.8176, 0.5755, -0.2304, -0.8116, 0.5369, -0.04451, -0.6733, 0.738, 0.2522, -0.3143, -0.9152, 0.4298, -0.5881, -0.6852, 0.008635, -0.8317, -0.5552, 0.481, -0.8315, -0.2781, 0.008635, -0.8317, -0.5552, 0.4298, -0.5881, -0.6852, -0.0677, -0.8667, -0.4942, 0.008635, -0.8317, -0.5552, 0.481, -0.8315, -0.2781, -0.05704, -0.9956, 0.0745, 0.008635, -0.8317, -0.5552, -0.0677, -0.8667, -0.4942, -0.07909, -0.8965, -0.436, 0.008635, -0.8317, -0.5552, -0.05704, -0.9956, 0.0745, -0.2123, -0.9461, 0.2446, -0.07909, -0.8965, -0.436, -0.05704, -0.9956, 0.0745, -0.0677, -0.8667, -0.4942, 0.481, -0.8315, -0.2781, 0.1383, -0.9624, 0.2337, 0.1383, -0.9624, 0.2337, -0.05704, -0.9956, 0.0745, -0.0677, -0.8667, -0.4942, -0.128, -0.8961, 0.4249, -0.2123, -0.9461, 0.2446, -0.05704, -0.9956, 0.0745, 0.1383, -0.9624, 0.2337, -0.128, -0.8961, 0.4249, -0.05704, -0.9956, 0.0745, -0.128, -0.8961, 0.4249, -0.01882, -0.3277, 0.9446, -0.2123, -0.9461, 0.2446, 0.481, -0.8315, -0.2781, 0.6095, -0.588, 0.5317, 0.1383, -0.9624, 0.2337, 0.4298, -0.5881, -0.6852, 0.6095, -0.588, 0.5317, 0.481, -0.8315, -0.2781, 0.2798, -0.04961, 0.9588, -0.128, -0.8961, 0.4249, 0.1383, -0.9624, 0.2337, -0.01882, -0.3277, 0.9446, -0.128, -0.8961, 0.4249, 0.2798, -0.04961, 0.9588, 0.6095, -0.588, 0.5317, 0.2798, -0.04961, 0.9588, 0.1383, -0.9624, 0.2337, -0.003993, 4.032e-05, 1.0, -0.01882, -0.3277, 0.9446, 0.0789, 0.162, 0.9836, -0.01882, -0.3277, 0.9446, 0.2798, -0.04961, 0.9588, 0.0789, 0.162, 0.9836, 0.2798, -0.04961, 0.9588, 0.5789, 0.6254, 0.5233, 0.0789, 0.162, 0.9836, 0.5789, 0.6254, 0.5233, 0.2798, -0.04961, 0.9588, 0.6647, 0.383, 0.6415, 0.6647, 0.383, 0.6415, 0.2798, -0.04961, 0.9588, 0.6095, -0.588, 0.5317, 0.4298, -0.5881, -0.6852, 0.9395, -0.05858, 0.3375, 0.6095, -0.588, 0.5317, 0.9395, -0.05858, 0.3375, 0.6647, 0.383, 0.6415, 0.6095, -0.588, 0.5317, 0.8299, -0.236, -0.5056, 0.9395, -0.05858, 0.3375, 0.4298, -0.5881, -0.6852, 0.4298, -0.5881, -0.6852, 0.2522, -0.3143, -0.9152, 0.8299, -0.236, -0.5056, 0.8689, 0.4099, -0.2776, 0.6647, 0.383, 0.6415, 0.9395, -0.05858, 0.3375, 0.9395, -0.05858, 0.3375, 0.8299, -0.236, -0.5056, 0.8689, 0.4099, -0.2776, 0.8689, 0.4099, -0.2776, 0.5789, 0.6254, 0.5233, 0.6647, 0.383, 0.6415, 0.8689, 0.4099, -0.2776, 0.646, 0.7599, -0.07186, 0.5789, 0.6254, 0.5233, 0.8689, 0.4099, -0.2776, 0.4236, 0.1616, -0.8913, 0.646, 0.7599, -0.07186, 0.8299, -0.236, -0.5056, 0.4236, 0.1616, -0.8913, 0.8689, 0.4099, -0.2776, 0.8299, -0.236, -0.5056, 0.2522, -0.3143, -0.9152, 0.4236, 0.1616, -0.8913, 0.06246, -0.00559, -0.998, 0.4236, 0.1616, -0.8913, 0.2522, -0.3143, -0.9152, -0.03452, -0.009913, -0.9994, -0.01036, -0.02158, -0.9997, 0.001056, -0.03254, -0.9995, -0.03452, -0.009913, -0.9994, 0.001056, -0.03254, -0.9995, -0.01897, -0.005188, -0.9998, -0.01897, -0.005188, -0.9998, 0.001056, -0.03254, -0.9995, 0.03114, 0.03962, -0.9987, 0.01196, -0.7795, -0.6263, 0.03278, -0.03838, -0.9987, 0.001056, -0.03254, -0.9995, 0.001056, -0.03254, -0.9995, 0.03549, 0.05365, -0.9979, 0.03114, 0.03962, -0.9987, 0.03549, 0.05365, -0.9979, 0.001056, -0.03254, -0.9995, 0.03278, -0.03838, -0.9987, -0.02566, 0.005961, -0.9997, 0.03114, 0.03962, -0.9987, 0.03549, 0.05365, -0.9979, 0.03278, -0.03838, -0.9987, 0.02035, -0.01276, -0.9997, 0.03549, 0.05365, -0.9979, 0.03549, 0.05365, -0.9979, -0.04541, 0.009579, -0.9989, -0.02566, 0.005961, -0.9997, 0.03549, 0.05365, -0.9979, 0.02035, -0.01276, -0.9997, 0.012, 0.03046, -0.9995, 0.03549, 0.05365, -0.9979, 0.012, 0.03046, -0.9995, -0.04541, 0.009579, -0.9989, -0.04686, -0.01382, -0.9988, 0.012, 0.03046, -0.9995, 0.02035, -0.01276, -0.9997, 0.012, 0.03046, -0.9995, -0.04686, -0.01382, -0.9988, -0.04541, 0.009579, -0.9989, 0.1294, 0.9764, -0.1729, 0.1407, 0.963, -0.2299, 0.2381, 0.8414, -0.4852, 0.1294, 0.9764, -0.1729, 0.04329, 0.9228, -0.3828, 0.1407, 0.963, -0.2299, 0.1407, 0.963, -0.2299, 0.04329, 0.9228, -0.3828, 0.2245, 0.9741, 0.02568, 0.04329, 0.9228, -0.3828, 0.1294, 0.9764, -0.1729, -0.0149, 0.9999, -0.00789, 0.1294, 0.9764, -0.1729, -0.01057, 0.998, 0.06187, -0.0149, 0.9999, -0.00789, 0.2245, 0.9741, 0.02568, 0.04329, 0.9228, -0.3828, 0.1591, 0.9726, 0.1693, 0.1591, 0.9726, 0.1693, -0.06617, 0.9974, 0.029, 0.2245, 0.9741, 0.02568, -0.05388, 0.9982, -0.02522, 0.1591, 0.9726, 0.1693, 0.04329, 0.9228, -0.3828, -0.06617, 0.9974, 0.029, 0.1591, 0.9726, 0.1693, -0.05388, 0.9982, -0.02522, -0.05388, 0.9982, -0.02522, 0.04329, 0.9228, -0.3828, -0.0149, 0.9999, -0.00789, -0.06617, 0.9974, 0.029, -0.05388, 0.9982, -0.02522, -0.05751, 0.9982, -0.01802, -0.05751, 0.9982, -0.01802, -0.05388, 0.9982, -0.02522, -0.0149, 0.9999, -0.00789, -0.01057, 0.998, 0.06187, -0.0305, 0.9994, -0.01412, -0.0149, 0.9999, -0.00789, -0.05334, 0.9984, 0.01896, -0.0305, 0.9994, -0.01412, -0.01057, 0.998, 0.06187, -0.0305, 0.9994, -0.01412, 0.009807, 0.9998, -0.01847, -0.0149, 0.9999, -0.00789, -0.05334, 0.9984, 0.01896, 0.0469, 0.9982, -0.03814, -0.0305, 0.9994, -0.01412, 0.003011, 0.9987, 0.05134, 0.0469, 0.9982, -0.03814, -0.05334, 0.9984, 0.01896, 0.003011, 0.9987, 0.05134, 0.05684, 0.9982, -0.01925, 0.0469, 0.9982, -0.03814, -0.0305, 0.9994, -0.01412, -0.01506, 0.9998, 0.01331, 0.009807, 0.9998, -0.01847, -0.01506, 0.9998, 0.01331, 0.05206, 0.9986, -0.01262, 0.009807, 0.9998, -0.01847, -0.01506, 0.9998, 0.01331, -0.0001896, 0.9166, -0.3998, 0.05206, 0.9986, -0.01262, -0.01506, 0.9998, 0.01331, -0.0305, 0.9994, -0.01412, -0.0001896, 0.9166, -0.3998, -0.0001896, 0.9166, -0.3998, 0.007874, 0.6299, -0.7767, 0.05206, 0.9986, -0.01262, -0.0305, 0.9994, -0.01412, 0.0469, 0.9982, -0.03814, -0.02247, 0.9997, 0.0006464, -0.0305, 0.9994, -0.01412, -0.02247, 0.9997, 0.0006464, -0.0001896, 0.9166, -0.3998, -0.0001896, 0.9166, -0.3998, -0.03502, 0.9164, -0.3986, 0.007874, 0.6299, -0.7767, -0.03502, 0.9164, -0.3986, -0.0001896, 0.9166, -0.3998, -0.02247, 0.9997, 0.0006464, -0.03502, 0.9164, -0.3986, 0.01721, 0.4965, -0.8679, 0.007874, 0.6299, -0.7767, -0.001429, 0.9996, -0.02821, 0.01721, 0.4965, -0.8679, -0.03502, 0.9164, -0.3986, -0.02247, 0.9997, 0.0006464, 0.0469, 0.9982, -0.03814, 0.0327, 0.9966, -0.07505, -0.03502, 0.9164, -0.3986, -0.02247, 0.9997, 0.0006464, 0.0327, 0.9966, -0.07505, 0.05684, 0.9982, -0.01925, 0.0327, 0.9966, -0.07505, 0.0469, 0.9982, -0.03814, -0.001429, 0.9996, -0.02821, -0.03502, 0.9164, -0.3986, 0.0327, 0.9966, -0.07505, 0.05684, 0.9982, -0.01925, -0.01859, 0.9994, -0.02924, 0.0327, 0.9966, -0.07505, 0.0327, 0.9966, -0.07505, 0.01565, 0.998, -0.06205, -0.001429, 0.9996, -0.02821, -0.01859, 0.9994, -0.02924, 0.01565, 0.998, -0.06205, 0.0327, 0.9966, -0.07505, 0.01565, 0.998, -0.06205, -0.02375, 0.9997, 0.002353, -0.001429, 0.9996, -0.02821, 0.01565, 0.998, -0.06205, -0.01859, 0.9994, -0.02924, -0.02375, 0.9997, 0.002353, 0.2651, -0.3767, 0.8876, 0.08554, -0.2121, 0.9735, 0.08944, -0.5837, 0.8071, 0.08944, -0.5837, 0.8071, 0.5156, -0.6305, 0.5802, 0.2651, -0.3767, 0.8876, 0.08944, -0.5837, 0.8071, 0.0298, -0.8974, 0.4403, 0.5156, -0.6305, 0.5802, 0.07858, -0.8682, 0.4899, 0.5156, -0.6305, 0.5802, 0.0298, -0.8974, 0.4403, 0.2558, -0.7763, 0.5761, 0.5156, -0.6305, 0.5802, 0.07858, -0.8682, 0.4899, 0.3414, 0.5253, 0.7794, 0.3008, 0.4988, 0.8128, 0.2651, -0.3767, 0.8876, 0.7581, -0.4049, 0.5112, 0.5156, -0.6305, 0.5802, 0.2558, -0.7763, 0.5761, 0.2515, -0.6927, 0.6759, 0.7581, -0.4049, 0.5112, 0.2558, -0.7763, 0.5761, 0.7581, -0.4049, 0.5112, 0.2515, -0.6927, 0.6759, 0.06391, -0.5475, 0.8344, 0.5156, -0.6305, 0.5802, 0.6896, -0.2227, 0.6892, 0.2651, -0.3767, 0.8876, 0.6896, -0.2227, 0.6892, 0.5156, -0.6305, 0.5802, 0.7581, -0.4049, 0.5112, 0.2651, -0.3767, 0.8876, 0.6896, -0.2227, 0.6892, 0.3414, 0.5253, 0.7794, 0.7581, -0.4049, 0.5112, 0.06391, -0.5475, 0.8344, 0.6902, 0.1042, 0.7161, 0.7581, -0.4049, 0.5112, 0.6902, 0.1042, 0.7161, 0.6896, -0.2227, 0.6892, 0.3414, 0.5253, 0.7794, 0.6896, -0.2227, 0.6892, 0.6902, 0.1042, 0.7161, 0.03369, -0.1727, 0.9844, 0.6902, 0.1042, 0.7161, 0.06391, -0.5475, 0.8344, 0.3414, 0.5253, 0.7794, 0.6902, 0.1042, 0.7161, 0.03369, -0.1727, 0.9844, 0.3414, 0.5253, 0.7794, 0.03369, -0.1727, 0.9844, 0.09903, 0.6545, 0.7495])] * 3)])

# ---- objects
ob_light = bpy.data.objects.new('Light', light_light)
ob_camera = bpy.data.objects.new('Camera', cam_camera)
ob_ruins_trim_base_dmg_2m_b = bpy.data.objects.new('Ruins_Trim_Base_DMG_2M_B', me_ruins_trim_base_dmg_2m_b)

# ---- transforms, parenting, visibility, modifiers, constraints
ob_light.location = (4.076, 1.005, 5.904)
ob_light.rotation_euler = (0.6503, 0.05522, 1.866)
ob_light.lock_rotations_4d = False
ob_light.empty_display_type = 'ARROWS'
ob_light.color = (0.0, 0.0, 0.0, 0.0)
ob_light.lineart.crease_threshold = 0.0
ob_camera.location = (7.359, -6.926, 4.958)
ob_camera.rotation_euler = (1.109, 0.0, 0.8149)
ob_camera.lock_rotations_4d = False
ob_camera.empty_display_type = 'ARROWS'
ob_camera.color = (0.0, 0.0, 0.0, 0.0)
ob_camera.display_type = 'WIRE'
ob_camera.lineart.crease_threshold = 0.0
ob_ruins_trim_base_dmg_2m_b.location = (0.0, 0.0, 0.0)
ob_ruins_trim_base_dmg_2m_b.rotation_euler = (1.571, -0.0, 0.0)

# ---- collection membership
col_collection.objects.link(ob_light)
col_collection.objects.link(ob_camera)
col_collection.objects.link(ob_ruins_trim_base_dmg_2m_b)

# ---- scene / render settings (as saved in the file)
scene.camera = ob_camera
scene.frame_start = 1; scene.frame_end = 250; scene.frame_set(1)
scene.render.engine = 'BLENDER_EEVEE_NEXT'
scene.cycles.sampling_pattern = 'TABULATED_SOBOL'
scene.view_settings.view_transform = 'Filmic'
bpy.context.view_layer.update()
